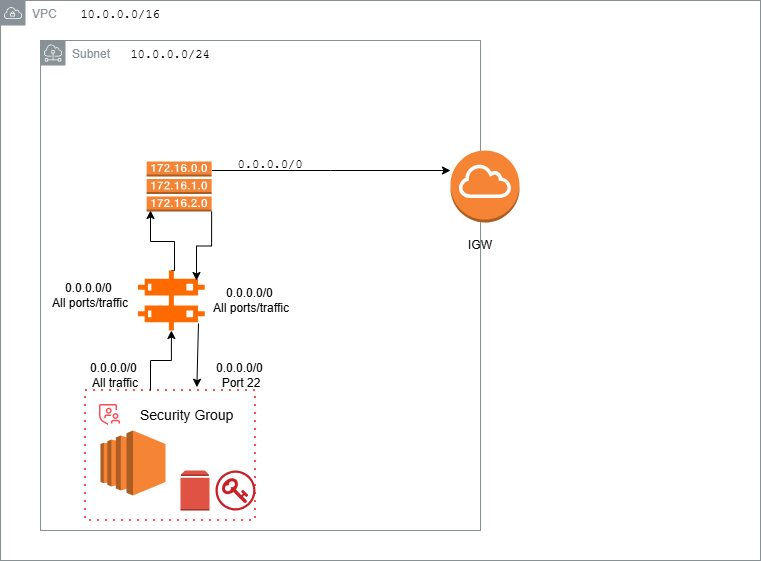

The diagram above was exported from draw.io. Its source (the exported page's mxGraphModel, read from the mxfile embedded in the PNG):
<mxGraphModel dx="1030" dy="574" grid="1" gridSize="10" guides="1" tooltips="1" connect="1" arrows="1" fold="1" page="1" pageScale="1" pageWidth="850" pageHeight="1100" math="0" shadow="0">
  <root>
    <mxCell id="0" />
    <mxCell id="1" parent="0" />
    <mxCell id="lAb9xAig6UtmX9_D0jyR-8" parent="1" style="sketch=0;outlineConnect=0;gradientColor=none;html=1;whiteSpace=wrap;fontSize=12;fontStyle=0;shape=mxgraph.aws4.group;grIcon=mxgraph.aws4.group_vpc;strokeColor=#879196;fillColor=none;verticalAlign=top;align=left;spacingLeft=30;fontColor=#879196;dashed=0;" value="VPC" vertex="1">
      <mxGeometry height="560" width="760" x="40" y="360" as="geometry" />
    </mxCell>
    <mxCell id="lAb9xAig6UtmX9_D0jyR-3" parent="1" style="sketch=0;outlineConnect=0;gradientColor=none;html=1;whiteSpace=wrap;fontSize=12;fontStyle=0;shape=mxgraph.aws4.group;grIcon=mxgraph.aws4.group_subnet;strokeColor=#879196;fillColor=none;verticalAlign=top;align=left;spacingLeft=30;fontColor=#879196;dashed=0;" value="Subnet" vertex="1">
      <mxGeometry height="490" width="440" x="80" y="400" as="geometry" />
    </mxCell>
    <mxCell id="lAb9xAig6UtmX9_D0jyR-20" edge="1" parent="1" source="lAb9xAig6UtmX9_D0jyR-2" style="edgeStyle=orthogonalEdgeStyle;rounded=0;orthogonalLoop=1;jettySize=auto;html=1;" target="lAb9xAig6UtmX9_D0jyR-9">
      <mxGeometry relative="1" as="geometry">
        <Array as="points">
          <mxPoint x="370" y="530" />
          <mxPoint x="370" y="530" />
        </Array>
      </mxGeometry>
    </mxCell>
    <mxCell id="lAb9xAig6UtmX9_D0jyR-2" parent="1" style="outlineConnect=0;dashed=0;verticalLabelPosition=bottom;verticalAlign=top;align=center;html=1;shape=mxgraph.aws3.route_table;fillColor=#F58536;gradientColor=none;" value="" vertex="1">
      <mxGeometry height="50" width="65" x="186.13" y="521" as="geometry" />
    </mxCell>
    <mxCell id="lAb9xAig6UtmX9_D0jyR-4" parent="1" style="container=1;collapsible=0;expand=0;recursiveResize=0;html=1;whiteSpace=wrap;strokeColor=#FA4D56;fillColor=none;dashed=1;dashPattern=1 3;strokeWidth=2" value="" vertex="1">
      <mxGeometry height="130" width="170" x="125" y="750" as="geometry" />
    </mxCell>
    <mxCell id="lAb9xAig6UtmX9_D0jyR-5" parent="lAb9xAig6UtmX9_D0jyR-4" style="shape=rect;fillColor=none;aspect=fixed;resizable=0;labelPosition=right;verticalLabelPosition=middle;align=left;verticalAlign=middle;strokeColor=none;part=1;spacingLeft=5;fontSize=14;" value="Security Group" vertex="1">
      <mxGeometry height="48" relative="1" width="48" as="geometry" />
    </mxCell>
    <mxCell id="lAb9xAig6UtmX9_D0jyR-6" parent="lAb9xAig6UtmX9_D0jyR-5" style="fillColor=#FA4D56;shape=mxgraph.ibm_cloud.group--security;strokeColor=none;dashed=0;outlineConnect=0;html=1;labelPosition=center;verticalLabelPosition=bottom;verticalAlign=top;part=1;movable=0;resizable=0;rotatable=0;" value="" vertex="1">
      <mxGeometry height="24" relative="1" width="24" as="geometry">
        <mxPoint x="12" y="12" as="offset" />
      </mxGeometry>
    </mxCell>
    <mxCell id="lAb9xAig6UtmX9_D0jyR-1" parent="lAb9xAig6UtmX9_D0jyR-4" style="outlineConnect=0;dashed=0;verticalLabelPosition=bottom;verticalAlign=top;align=center;html=1;shape=mxgraph.aws3.ec2;fillColor=#F58534;gradientColor=none;" value="" vertex="1">
      <mxGeometry height="65" width="65" x="15" y="40" as="geometry" />
    </mxCell>
    <mxCell id="lAb9xAig6UtmX9_D0jyR-7" parent="lAb9xAig6UtmX9_D0jyR-4" style="fillColor=#C82128;aspect=fixed;sketch=0;pointerEvents=1;shadow=0;dashed=0;html=1;strokeColor=none;labelPosition=center;verticalLabelPosition=bottom;outlineConnect=0;verticalAlign=top;align=center;shape=mxgraph.openstack.nova_keypair;" value="" vertex="1">
      <mxGeometry height="40" width="40" x="130" y="80" as="geometry" />
    </mxCell>
    <mxCell id="lAb9xAig6UtmX9_D0jyR-45" parent="lAb9xAig6UtmX9_D0jyR-4" style="outlineConnect=0;dashed=0;verticalLabelPosition=bottom;verticalAlign=top;align=center;html=1;shape=mxgraph.aws3.volume;fillColor=#E05243;gradientColor=none;" value="" vertex="1">
      <mxGeometry height="40" width="29" x="95" y="80" as="geometry" />
    </mxCell>
    <mxCell id="lAb9xAig6UtmX9_D0jyR-9" parent="1" style="outlineConnect=0;dashed=0;verticalLabelPosition=bottom;verticalAlign=top;align=center;html=1;shape=mxgraph.aws3.internet_gateway;fillColor=#F58534;gradientColor=none;" value="" vertex="1">
      <mxGeometry height="72" width="69" x="490" y="510" as="geometry" />
    </mxCell>
    <mxCell id="lAb9xAig6UtmX9_D0jyR-15" parent="1" style="text;html=1;whiteSpace=wrap;strokeColor=none;fillColor=none;align=center;verticalAlign=middle;rounded=0;autosize=1;resizable=0;fontFamily=Courier New;" value="10.0.0.0/16" vertex="1">
      <mxGeometry height="30" width="100" x="110" y="360" as="geometry" />
    </mxCell>
    <mxCell id="lAb9xAig6UtmX9_D0jyR-16" parent="1" style="text;html=1;whiteSpace=wrap;strokeColor=none;fillColor=none;align=center;verticalAlign=middle;rounded=0;autosize=1;resizable=0;fontFamily=Courier New;" value="10.0.0.0/24" vertex="1">
      <mxGeometry height="30" width="100" x="160" y="400" as="geometry" />
    </mxCell>
    <mxCell id="lAb9xAig6UtmX9_D0jyR-18" edge="1" parent="1" source="lAb9xAig6UtmX9_D0jyR-29" style="edgeStyle=orthogonalEdgeStyle;rounded=0;orthogonalLoop=1;jettySize=auto;html=1;exitX=0.5;exitY=0;exitDx=0;exitDy=0;">
      <mxGeometry relative="1" as="geometry">
        <Array as="points">
          <mxPoint x="214" y="601" />
          <mxPoint x="190" y="601" />
        </Array>
        <mxPoint x="190" y="750" as="sourcePoint" />
        <mxPoint x="190" y="570" as="targetPoint" />
      </mxGeometry>
    </mxCell>
    <mxCell id="lAb9xAig6UtmX9_D0jyR-21" parent="1" style="text;html=1;whiteSpace=wrap;strokeColor=none;fillColor=none;align=center;verticalAlign=middle;rounded=0;autosize=1;resizable=0;fontFamily=Courier New;" value="0.0.0.0/0" vertex="1">
      <mxGeometry height="30" width="90" x="265" y="510" as="geometry" />
    </mxCell>
    <mxCell id="lAb9xAig6UtmX9_D0jyR-22" parent="1" style="text;html=1;whiteSpace=wrap;strokeColor=none;fillColor=none;align=center;verticalAlign=middle;rounded=0;" value="IGW" vertex="1">
      <mxGeometry height="30" width="60" x="490" y="590" as="geometry" />
    </mxCell>
    <mxCell id="lAb9xAig6UtmX9_D0jyR-31" edge="1" parent="1" style="edgeStyle=orthogonalEdgeStyle;rounded=0;orthogonalLoop=1;jettySize=auto;html=1;exitX=0.5;exitY=0;exitDx=0;exitDy=0;entryX=0.5;entryY=1;entryDx=0;entryDy=0;entryPerimeter=0;" target="lAb9xAig6UtmX9_D0jyR-29" value="">
      <mxGeometry relative="1" as="geometry">
        <mxPoint x="190" y="750" as="sourcePoint" />
        <mxPoint x="190" y="571" as="targetPoint" />
      </mxGeometry>
    </mxCell>
    <mxCell id="lAb9xAig6UtmX9_D0jyR-29" parent="1" style="points=[];aspect=fixed;html=1;align=center;shadow=0;dashed=0;fillColor=#FF6A00;strokeColor=none;shape=mxgraph.alibaba_cloud.network_acl_access_control_list;" value="" vertex="1">
      <mxGeometry height="60" width="66.76" x="177.5" y="630" as="geometry" />
    </mxCell>
    <mxCell id="lAb9xAig6UtmX9_D0jyR-37" edge="1" parent="1" source="lAb9xAig6UtmX9_D0jyR-2" style="edgeStyle=orthogonalEdgeStyle;rounded=0;orthogonalLoop=1;jettySize=auto;html=1;exitX=1;exitY=1;exitDx=0;exitDy=0;exitPerimeter=0;">
      <mxGeometry relative="1" as="geometry">
        <mxPoint x="236" y="640" as="targetPoint" />
      </mxGeometry>
    </mxCell>
    <mxCell id="lAb9xAig6UtmX9_D0jyR-39" edge="1" parent="1" source="lAb9xAig6UtmX9_D0jyR-29" style="endArrow=classic;html=1;rounded=0;entryX=0.655;entryY=-0.025;entryDx=0;entryDy=0;entryPerimeter=0;exitX=0.906;exitY=0.883;exitDx=0;exitDy=0;exitPerimeter=0;" target="lAb9xAig6UtmX9_D0jyR-4" value="">
      <mxGeometry height="50" relative="1" width="50" as="geometry">
        <mxPoint x="400" y="670" as="sourcePoint" />
        <mxPoint x="450" y="620" as="targetPoint" />
      </mxGeometry>
    </mxCell>
    <mxCell id="lAb9xAig6UtmX9_D0jyR-41" parent="1" style="text;html=1;whiteSpace=wrap;strokeColor=none;fillColor=none;align=center;verticalAlign=middle;rounded=0;" value="0.0.0.0/0&lt;span style=&quot;background-color: transparent; color: light-dark(rgb(0, 0, 0), rgb(255, 255, 255));&quot;&gt;&amp;nbsp;&lt;/span&gt;&lt;div&gt;All ports/traffic&lt;/div&gt;" vertex="1">
      <mxGeometry height="30" width="80" x="90" y="640" as="geometry" />
    </mxCell>
    <mxCell id="lAb9xAig6UtmX9_D0jyR-42" parent="1" style="text;html=1;whiteSpace=wrap;strokeColor=none;fillColor=none;align=center;verticalAlign=middle;rounded=0;" value="0.0.0.0/0&lt;span style=&quot;background-color: transparent; color: light-dark(rgb(0, 0, 0), rgb(255, 255, 255));&quot;&gt;&amp;nbsp;&lt;/span&gt;&lt;div&gt;Port 22&lt;/div&gt;" vertex="1">
      <mxGeometry height="30" width="60" x="251.13" y="720" as="geometry" />
    </mxCell>
    <mxCell id="lAb9xAig6UtmX9_D0jyR-43" parent="1" style="text;html=1;whiteSpace=wrap;strokeColor=none;fillColor=none;align=center;verticalAlign=middle;rounded=0;" value="0.0.0.0/0&lt;span style=&quot;background-color: transparent; color: light-dark(rgb(0, 0, 0), rgb(255, 255, 255));&quot;&gt;&amp;nbsp;&lt;/span&gt;&lt;div&gt;All traffic&lt;/div&gt;" vertex="1">
      <mxGeometry height="30" width="60" x="125" y="720" as="geometry" />
    </mxCell>
    <mxCell id="lAb9xAig6UtmX9_D0jyR-44" parent="1" style="text;html=1;whiteSpace=wrap;strokeColor=none;fillColor=none;align=center;verticalAlign=middle;rounded=0;" value="0.0.0.0/0&lt;span style=&quot;background-color: transparent; color: light-dark(rgb(0, 0, 0), rgb(255, 255, 255));&quot;&gt;&amp;nbsp;&lt;/span&gt;&lt;div&gt;All ports/traffic&lt;/div&gt;" vertex="1">
      <mxGeometry height="30" width="80" x="251.13" y="645" as="geometry" />
    </mxCell>
  </root>
</mxGraphModel>